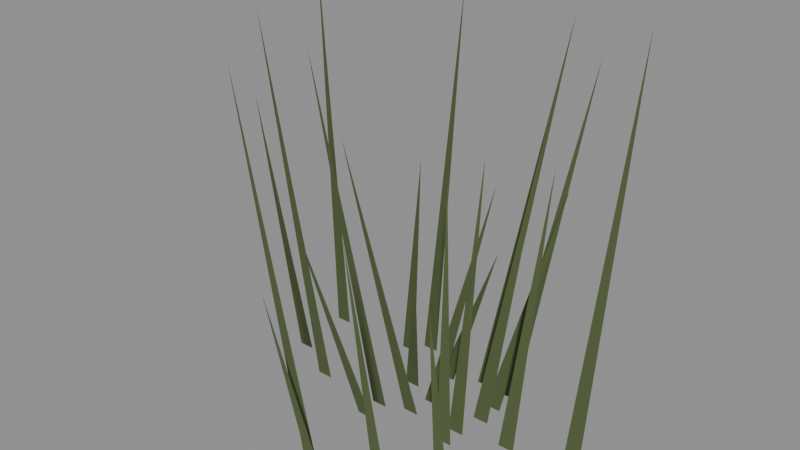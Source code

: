 # Source: grass-clump.blend  (saved by Blender 5.2.44; exported with 4.5.12 LTS)
import bpy
from mathutils import Matrix  # noqa: F401  (used for matrix-valued properties, if any)

bpy.ops.wm.read_factory_settings(use_empty=True)
scene = bpy.context.scene
scene.name = 'Scene'

# ---- collections
col_grass_clump = bpy.data.collections.new('grass-clump'); scene.collection.children.link(col_grass_clump)

# ---- materials (node trees are filled in below, after node groups)
mat_moss = bpy.data.materials.new('moss')
mat_moss.diffuse_color = (0.08, 0.11, 0.037, 1.0)

# ---- material node trees
mat_moss.use_nodes = True; mat_moss.node_tree.nodes.clear()
_N = mat_moss.node_tree.nodes; _L = mat_moss.node_tree.links
n0 = _N.new('ShaderNodeBsdfPrincipled'); n0.name = 'Principled BSDF'; n0.location = (-200, 100)
n0.inputs[0].default_value = (0.08, 0.11, 0.037, 1.0)
n0.inputs[2].default_value = 0.9
n0.inputs[10].default_value = 0.005
n1 = _N.new('ShaderNodeOutputMaterial'); n1.name = 'Material Output'; n1.location = (200, 100)
_L.new(n0.outputs[0], n1.inputs[0])
n1.is_active_output = True

# ---- meshes
me_blade = bpy.data.meshes.new('Blade')
me_blade.from_pydata([(0.1297, 0.0, 0.0), (0.1537, 0.0, 0.0), (0.1417, 0.08, 0.3904)], [], [(0, 1, 2)])
_uv = me_blade.uv_layers.new(name='UVMap')
_uv.uv.foreach_set('vector', [0.1297, 0.0, 0.1537, 0.0, 0.1417, 0.08])
me_blade.materials.append(mat_moss)
me_blade.update()
me_blade_001 = bpy.data.meshes.new('Blade.001')
me_blade_001.from_pydata([(-0.1272, 0.1055, 0.0), (-0.1032, 0.1055, 0.0), (-0.04766, 0.04654, 0.3614)], [], [(0, 1, 2)])
_uv = me_blade_001.uv_layers.new(name='UVMap')
_uv.uv.foreach_set('vector', [-0.1272, 0.1055, -0.1032, 0.1055, -0.04766, 0.04654])
me_blade_001.materials.append(mat_moss)
me_blade_001.update()
me_blade_002 = bpy.data.meshes.new('Blade.002')
me_blade_002.from_pydata([(0.008446, -0.2328, 0.0), (0.03245, -0.2328, 0.0), (-0.07917, -0.2258, 0.267)], [], [(0, 1, 2)])
_uv = me_blade_002.uv_layers.new(name='UVMap')
_uv.uv.foreach_set('vector', [0.008446, -0.2328, 0.03245, -0.2328, -0.07917, -0.2258])
me_blade_002.materials.append(mat_moss)
me_blade_002.update()
me_blade_003 = bpy.data.meshes.new('Blade.003')
me_blade_003.from_pydata([(0.06471, 0.1001, 0.0), (0.08871, 0.1001, 0.0), (0.1561, 0.1487, 0.5204)], [], [(0, 1, 2)])
_uv = me_blade_003.uv_layers.new(name='UVMap')
_uv.uv.foreach_set('vector', [0.06471, 0.1001, 0.08871, 0.1001, 0.1561, 0.1487])
me_blade_003.materials.append(mat_moss)
me_blade_003.update()
me_blade_004 = bpy.data.meshes.new('Blade.004')
me_blade_004.from_pydata([(-0.1791, -0.02958, 0.0), (-0.1551, -0.02958, 0.0), (-0.1845, -0.1084, 0.5805)], [], [(0, 1, 2)])
_uv = me_blade_004.uv_layers.new(name='UVMap')
_uv.uv.foreach_set('vector', [-0.1791, -0.02958, -0.1551, -0.02958, -0.1845, -0.1084])
me_blade_004.materials.append(mat_moss)
me_blade_004.update()
me_blade_005 = bpy.data.meshes.new('Blade.005')
me_blade_005.from_pydata([(0.05621, -0.04337, 0.0), (0.08021, -0.04337, 0.0), (0.01455, 0.02414, 0.3503)], [], [(0, 1, 2)])
_uv = me_blade_005.uv_layers.new(name='UVMap')
_uv.uv.foreach_set('vector', [0.05621, -0.04337, 0.08021, -0.04337, 0.01455, 0.02414])
me_blade_005.materials.append(mat_moss)
me_blade_005.update()
me_blade_006 = bpy.data.meshes.new('Blade.006')
me_blade_006.from_pydata([(-0.03417, 0.0824, 0.0), (-0.01017, 0.0824, 0.0), (0.0744, 0.06161, 0.2555)], [], [(0, 1, 2)])
_uv = me_blade_006.uv_layers.new(name='UVMap')
_uv.uv.foreach_set('vector', [-0.03417, 0.0824, -0.01017, 0.0824, 0.0744, 0.06161])
me_blade_006.materials.append(mat_moss)
me_blade_006.update()
me_blade_007 = bpy.data.meshes.new('Blade.007')
me_blade_007.from_pydata([(-0.02172, -0.01872, 0.0), (0.002283, -0.01872, 0.0), (-0.09847, -0.05558, 0.4159)], [], [(0, 1, 2)])
_uv = me_blade_007.uv_layers.new(name='UVMap')
_uv.uv.foreach_set('vector', [-0.02172, -0.01872, 0.002283, -0.01872, -0.09847, -0.05558])
me_blade_007.materials.append(mat_moss)
me_blade_007.update()
me_blade_008 = bpy.data.meshes.new('Blade.008')
me_blade_008.from_pydata([(0.06634, 0.02864, 0.0), (0.09034, 0.02864, 0.0), (0.1127, 0.1038, 0.4435)], [], [(0, 1, 2)])
_uv = me_blade_008.uv_layers.new(name='UVMap')
_uv.uv.foreach_set('vector', [0.06634, 0.02864, 0.09034, 0.02864, 0.1127, 0.1038])
me_blade_008.materials.append(mat_moss)
me_blade_008.update()
me_blade_009 = bpy.data.meshes.new('Blade.009')
me_blade_009.from_pydata([(-0.2608, 0.1026, 0.0), (-0.2368, 0.1026, 0.0), (-0.2106, 0.02863, 0.6178)], [], [(0, 1, 2)])
_uv = me_blade_009.uv_layers.new(name='UVMap')
_uv.uv.foreach_set('vector', [-0.2608, 0.1026, -0.2368, 0.1026, -0.2106, 0.02863])
me_blade_009.materials.append(mat_moss)
me_blade_009.update()
me_blade_010 = bpy.data.meshes.new('Blade.010')
me_blade_010.from_pydata([(0.08048, -0.1974, 0.0), (0.1045, -0.1974, 0.0), (0.001919, -0.1635, 0.339)], [], [(0, 1, 2)])
_uv = me_blade_010.uv_layers.new(name='UVMap')
_uv.uv.foreach_set('vector', [0.08048, -0.1974, 0.1045, -0.1974, 0.001919, -0.1635])
me_blade_010.materials.append(mat_moss)
me_blade_010.update()
me_blade_011 = bpy.data.meshes.new('Blade.011')
me_blade_011.from_pydata([(0.02013, 0.1026, 0.0), (0.04413, 0.1026, 0.0), (0.1276, 0.1265, 0.5774)], [], [(0, 1, 2)])
_uv = me_blade_011.uv_layers.new(name='UVMap')
_uv.uv.foreach_set('vector', [0.02013, 0.1026, 0.04413, 0.1026, 0.1276, 0.1265])
me_blade_011.materials.append(mat_moss)
me_blade_011.update()
me_blade_012 = bpy.data.meshes.new('Blade.012')
me_blade_012.from_pydata([(-0.06866, -0.03287, 0.0), (-0.04466, -0.03287, 0.0), (-0.1068, -0.1021, 0.5461)], [], [(0, 1, 2)])
_uv = me_blade_012.uv_layers.new(name='UVMap')
_uv.uv.foreach_set('vector', [-0.06866, -0.03287, -0.04466, -0.03287, -0.1068, -0.1021])
me_blade_012.materials.append(mat_moss)
me_blade_012.update()
me_blade_013 = bpy.data.meshes.new('Blade.013')
me_blade_013.from_pydata([(0.0551, -0.01472, 0.0), (0.0791, -0.01472, 0.0), (0.04568, 0.06342, 0.3881)], [], [(0, 1, 2)])
_uv = me_blade_013.uv_layers.new(name='UVMap')
_uv.uv.foreach_set('vector', [0.0551, -0.01472, 0.0791, -0.01472, 0.04568, 0.06342])
me_blade_013.materials.append(mat_moss)
me_blade_013.update()
me_blade_014 = bpy.data.meshes.new('Blade.014')
me_blade_014.from_pydata([(-0.1018, 0.1276, 0.0), (-0.07783, 0.1276, 0.0), (-0.008058, 0.0816, 0.603)], [], [(0, 1, 2)])
_uv = me_blade_014.uv_layers.new(name='UVMap')
_uv.uv.foreach_set('vector', [-0.1018, 0.1276, -0.07783, 0.1276, -0.008058, 0.0816])
me_blade_014.materials.append(mat_moss)
me_blade_014.update()
me_blade_015 = bpy.data.meshes.new('Blade.015')
me_blade_015.from_pydata([(-0.03821, -0.2031, 0.0), (-0.01421, -0.2031, 0.0), (-0.1254, -0.2134, 0.5526)], [], [(0, 1, 2)])
_uv = me_blade_015.uv_layers.new(name='UVMap')
_uv.uv.foreach_set('vector', [-0.03821, -0.2031, -0.01421, -0.2031, -0.1254, -0.2134])
me_blade_015.materials.append(mat_moss)
me_blade_015.update()
me_blade_016 = bpy.data.meshes.new('Blade.016')
me_blade_016.from_pydata([(0.06276, 0.06308, 0.0), (0.08676, 0.06308, 0.0), (0.1392, 0.1242, 0.3467)], [], [(0, 1, 2)])
_uv = me_blade_016.uv_layers.new(name='UVMap')
_uv.uv.foreach_set('vector', [0.06276, 0.06308, 0.08676, 0.06308, 0.1392, 0.1242])
me_blade_016.materials.append(mat_moss)
me_blade_016.update()
me_blade_017 = bpy.data.meshes.new('Blade.017')
me_blade_017.from_pydata([(-0.2554, 0.009912, 0.0), (-0.2314, 0.009912, 0.0), (-0.2393, -0.07002, 0.4458)], [], [(0, 1, 2)])
_uv = me_blade_017.uv_layers.new(name='UVMap')
_uv.uv.foreach_set('vector', [-0.2554, 0.009912, -0.2314, 0.009912, -0.2393, -0.07002])
me_blade_017.materials.append(mat_moss)
me_blade_017.update()
me_blade_018 = bpy.data.meshes.new('Blade.018')
me_blade_018.from_pydata([(0.1309, -0.142, 0.0), (0.1549, -0.142, 0.0), (0.07241, -0.08527, 0.2412)], [], [(0, 1, 2)])
_uv = me_blade_018.uv_layers.new(name='UVMap')
_uv.uv.foreach_set('vector', [0.1309, -0.142, 0.1549, -0.142, 0.07241, -0.08527])
me_blade_018.materials.append(mat_moss)
me_blade_018.update()
me_blade_019 = bpy.data.meshes.new('Blade.019')
me_blade_019.from_pydata([(-0.01281, 0.01733, 0.0), (0.01119, 0.01733, 0.0), (0.09908, 0.01358, 0.3795)], [], [(0, 1, 2)])
_uv = me_blade_019.uv_layers.new(name='UVMap')
_uv.uv.foreach_set('vector', [-0.01281, 0.01733, 0.01119, 0.01733, 0.09908, 0.01358])
me_blade_019.materials.append(mat_moss)
me_blade_019.update()
me_blade_020 = bpy.data.meshes.new('Blade.020')
me_blade_020.from_pydata([(-0.06704, -0.06605, 0.0), (-0.04304, -0.06605, 0.0), (-0.1319, -0.1173, 0.3118)], [], [(0, 1, 2)])
_uv = me_blade_020.uv_layers.new(name='UVMap')
_uv.uv.foreach_set('vector', [-0.06704, -0.06605, -0.04304, -0.06605, -0.1319, -0.1173])
me_blade_020.materials.append(mat_moss)
me_blade_020.update()
me_blade_021 = bpy.data.meshes.new('Blade.021')
me_blade_021.from_pydata([(0.2144, 0.03064, 0.0), (0.2384, 0.03064, 0.0), (0.2398, 0.1099, 0.5864)], [], [(0, 1, 2)])
_uv = me_blade_021.uv_layers.new(name='UVMap')
_uv.uv.foreach_set('vector', [0.2144, 0.03064, 0.2384, 0.03064, 0.2398, 0.1099])
me_blade_021.materials.append(mat_moss)
me_blade_021.update()
me_blade_022 = bpy.data.meshes.new('Blade.022')
me_blade_022.from_pydata([(-0.06358, 0.03582, 0.0), (-0.03958, 0.03582, 0.0), (0.005469, -0.02988, 0.2421)], [], [(0, 1, 2)])
_uv = me_blade_022.uv_layers.new(name='UVMap')
_uv.uv.foreach_set('vector', [-0.06358, 0.03582, -0.03958, 0.03582, 0.005469, -0.02988])
me_blade_022.materials.append(mat_moss)
me_blade_022.update()

# ---- objects
ob_grass_clump = bpy.data.objects.new('grass-clump', None)
ob_blade = bpy.data.objects.new('Blade', me_blade)
ob_blade_001 = bpy.data.objects.new('Blade.001', me_blade_001)
ob_blade_002 = bpy.data.objects.new('Blade.002', me_blade_002)
ob_blade_003 = bpy.data.objects.new('Blade.003', me_blade_003)
ob_blade_004 = bpy.data.objects.new('Blade.004', me_blade_004)
ob_blade_005 = bpy.data.objects.new('Blade.005', me_blade_005)
ob_blade_006 = bpy.data.objects.new('Blade.006', me_blade_006)
ob_blade_007 = bpy.data.objects.new('Blade.007', me_blade_007)
ob_blade_008 = bpy.data.objects.new('Blade.008', me_blade_008)
ob_blade_009 = bpy.data.objects.new('Blade.009', me_blade_009)
ob_blade_010 = bpy.data.objects.new('Blade.010', me_blade_010)
ob_blade_011 = bpy.data.objects.new('Blade.011', me_blade_011)
ob_blade_012 = bpy.data.objects.new('Blade.012', me_blade_012)
ob_blade_013 = bpy.data.objects.new('Blade.013', me_blade_013)
ob_blade_014 = bpy.data.objects.new('Blade.014', me_blade_014)
ob_blade_015 = bpy.data.objects.new('Blade.015', me_blade_015)
ob_blade_016 = bpy.data.objects.new('Blade.016', me_blade_016)
ob_blade_017 = bpy.data.objects.new('Blade.017', me_blade_017)
ob_blade_018 = bpy.data.objects.new('Blade.018', me_blade_018)
ob_blade_019 = bpy.data.objects.new('Blade.019', me_blade_019)
ob_blade_020 = bpy.data.objects.new('Blade.020', me_blade_020)
ob_blade_021 = bpy.data.objects.new('Blade.021', me_blade_021)
ob_blade_022 = bpy.data.objects.new('Blade.022', me_blade_022)

# ---- transforms, parenting, visibility, modifiers, constraints
ob_grass_clump.location = (0.0, 0.0, 0.0)
ob_blade.parent = ob_grass_clump
ob_blade.location = (0.0, 0.0, 0.0)
ob_blade_001.parent = ob_grass_clump
ob_blade_001.location = (0.0, 0.0, 0.0)
ob_blade_002.parent = ob_grass_clump
ob_blade_002.location = (0.0, 0.0, 0.0)
ob_blade_003.parent = ob_grass_clump
ob_blade_003.location = (0.0, 0.0, 0.0)
ob_blade_004.parent = ob_grass_clump
ob_blade_004.location = (0.0, 0.0, 0.0)
ob_blade_005.parent = ob_grass_clump
ob_blade_005.location = (0.0, 0.0, 0.0)
ob_blade_006.parent = ob_grass_clump
ob_blade_006.location = (0.0, 0.0, 0.0)
ob_blade_007.parent = ob_grass_clump
ob_blade_007.location = (0.0, 0.0, 0.0)
ob_blade_008.parent = ob_grass_clump
ob_blade_008.location = (0.0, 0.0, 0.0)
ob_blade_009.parent = ob_grass_clump
ob_blade_009.location = (0.0, 0.0, 0.0)
ob_blade_010.parent = ob_grass_clump
ob_blade_010.location = (0.0, 0.0, 0.0)
ob_blade_011.parent = ob_grass_clump
ob_blade_011.location = (0.0, 0.0, 0.0)
ob_blade_012.parent = ob_grass_clump
ob_blade_012.location = (0.0, 0.0, 0.0)
ob_blade_013.parent = ob_grass_clump
ob_blade_013.location = (0.0, 0.0, 0.0)
ob_blade_014.parent = ob_grass_clump
ob_blade_014.location = (0.0, 0.0, 0.0)
ob_blade_015.parent = ob_grass_clump
ob_blade_015.location = (0.0, 0.0, 0.0)
ob_blade_016.parent = ob_grass_clump
ob_blade_016.location = (0.0, 0.0, 0.0)
ob_blade_017.parent = ob_grass_clump
ob_blade_017.location = (0.0, 0.0, 0.0)
ob_blade_018.parent = ob_grass_clump
ob_blade_018.location = (0.0, 0.0, 0.0)
ob_blade_019.parent = ob_grass_clump
ob_blade_019.location = (0.0, 0.0, 0.0)
ob_blade_020.parent = ob_grass_clump
ob_blade_020.location = (0.0, 0.0, 0.0)
ob_blade_021.parent = ob_grass_clump
ob_blade_021.location = (0.0, 0.0, 0.0)
ob_blade_022.parent = ob_grass_clump
ob_blade_022.location = (0.0, 0.0, 0.0)

# ---- collection membership
col_grass_clump.objects.link(ob_grass_clump)
col_grass_clump.objects.link(ob_blade)
col_grass_clump.objects.link(ob_blade_001)
col_grass_clump.objects.link(ob_blade_002)
col_grass_clump.objects.link(ob_blade_003)
col_grass_clump.objects.link(ob_blade_004)
col_grass_clump.objects.link(ob_blade_005)
col_grass_clump.objects.link(ob_blade_006)
col_grass_clump.objects.link(ob_blade_007)
col_grass_clump.objects.link(ob_blade_008)
col_grass_clump.objects.link(ob_blade_009)
col_grass_clump.objects.link(ob_blade_010)
col_grass_clump.objects.link(ob_blade_011)
col_grass_clump.objects.link(ob_blade_012)
col_grass_clump.objects.link(ob_blade_013)
col_grass_clump.objects.link(ob_blade_014)
col_grass_clump.objects.link(ob_blade_015)
col_grass_clump.objects.link(ob_blade_016)
col_grass_clump.objects.link(ob_blade_017)
col_grass_clump.objects.link(ob_blade_018)
col_grass_clump.objects.link(ob_blade_019)
col_grass_clump.objects.link(ob_blade_020)
col_grass_clump.objects.link(ob_blade_021)
col_grass_clump.objects.link(ob_blade_022)

# ---- scene / render settings (as saved in the file)
scene.frame_start = 1; scene.frame_end = 250; scene.frame_set(1)
scene.render.engine = 'BLENDER_EEVEE_NEXT'
scene.render.bake_bias = 0.0
scene.render.bake_samples = 0
scene.render.compositor_device = 'GPU'
scene.eevee.use_volume_custom_range = False
scene.eevee.fast_gi_thickness_near = 0.1
scene.eevee.fast_gi_thickness_far = 0.0
scene.eevee.ray_tracing_options.screen_trace_thickness = 0.1
bpy.context.view_layer.update()

# ---- added for rendering (the .blend has no active camera and no usable light): camera, sun + grey world if the file has none
cam_auto = bpy.data.cameras.new('AutoCamera')
cam_auto.lens = 50.0
cam_auto.sensor_width = 36.0
cam_auto.clip_end = 1000.0
ob_auto_camera = bpy.data.objects.new('AutoCamera', cam_auto)
scene.collection.objects.link(ob_auto_camera)
ob_auto_camera.location = (0.805467, -1.02116, 0.961656)
ob_auto_camera.rotation_euler = (1.09748, -7.21219e-08, 0.694738)
scene.camera = ob_auto_camera
light_auto_sun = bpy.data.lights.new('AutoSun', 'SUN')
light_auto_sun.energy = 3.0
light_auto_sun.angle = 0.0523599
ob_auto_sun = bpy.data.objects.new('AutoSun', light_auto_sun)
scene.collection.objects.link(ob_auto_sun)
ob_auto_sun.rotation_euler = (0.872665, 0.174533, 0.523599)
if scene.world is None:
    world_auto = bpy.data.worlds.new('AutoWorld')
    world_auto.color = (0.3, 0.3, 0.3)
    scene.world = world_auto
bpy.context.view_layer.update()
